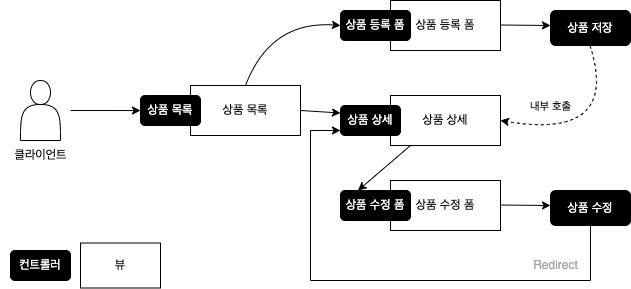

The diagram above was exported from draw.io. Its source (the exported page's mxGraphModel, read from the mxfile embedded in the PNG):
<mxGraphModel dx="665" dy="613" grid="1" gridSize="10" guides="1" tooltips="1" connect="1" arrows="1" fold="1" page="1" pageScale="1" pageWidth="827" pageHeight="1169" math="0" shadow="0">
  <root>
    <mxCell id="0" />
    <mxCell id="1" parent="0" />
    <mxCell id="B5-nmQ8yVb-cAeDa73AD-4" value="상품 목록" style="rounded=0;whiteSpace=wrap;html=1;" vertex="1" parent="1">
      <mxGeometry x="240" y="285" width="110" height="50" as="geometry" />
    </mxCell>
    <mxCell id="B5-nmQ8yVb-cAeDa73AD-1" value="" style="shape=actor;whiteSpace=wrap;html=1;" vertex="1" parent="1">
      <mxGeometry x="70" y="280" width="40" height="60" as="geometry" />
    </mxCell>
    <mxCell id="B5-nmQ8yVb-cAeDa73AD-2" value="" style="endArrow=classic;html=1;rounded=0;" edge="1" parent="1">
      <mxGeometry width="50" height="50" relative="1" as="geometry">
        <mxPoint x="120" y="310" as="sourcePoint" />
        <mxPoint x="190" y="310.05" as="targetPoint" />
      </mxGeometry>
    </mxCell>
    <mxCell id="B5-nmQ8yVb-cAeDa73AD-3" value="&lt;font color=&quot;#ffffff&quot;&gt;상품 목록&lt;/font&gt;" style="rounded=1;whiteSpace=wrap;html=1;fillColor=#000000;" vertex="1" parent="1">
      <mxGeometry x="190" y="295" width="60" height="30" as="geometry" />
    </mxCell>
    <mxCell id="B5-nmQ8yVb-cAeDa73AD-8" value="상품 등록 폼" style="rounded=0;whiteSpace=wrap;html=1;" vertex="1" parent="1">
      <mxGeometry x="440" y="200" width="110" height="50" as="geometry" />
    </mxCell>
    <mxCell id="B5-nmQ8yVb-cAeDa73AD-9" value="&lt;font color=&quot;#ffffff&quot;&gt;상품 등록 폼&lt;/font&gt;" style="rounded=1;whiteSpace=wrap;html=1;fillColor=#000000;" vertex="1" parent="1">
      <mxGeometry x="390" y="210" width="70" height="30" as="geometry" />
    </mxCell>
    <mxCell id="B5-nmQ8yVb-cAeDa73AD-10" value="상품 상세" style="rounded=0;whiteSpace=wrap;html=1;" vertex="1" parent="1">
      <mxGeometry x="440" y="295" width="110" height="50" as="geometry" />
    </mxCell>
    <mxCell id="B5-nmQ8yVb-cAeDa73AD-11" value="&lt;font color=&quot;#ffffff&quot;&gt;상품 상세&lt;/font&gt;" style="rounded=1;whiteSpace=wrap;html=1;fillColor=#000000;" vertex="1" parent="1">
      <mxGeometry x="390" y="305" width="60" height="30" as="geometry" />
    </mxCell>
    <mxCell id="B5-nmQ8yVb-cAeDa73AD-12" value="상품 수정 폼" style="rounded=0;whiteSpace=wrap;html=1;" vertex="1" parent="1">
      <mxGeometry x="440" y="380" width="110" height="50" as="geometry" />
    </mxCell>
    <mxCell id="B5-nmQ8yVb-cAeDa73AD-13" value="&lt;font color=&quot;#ffffff&quot;&gt;상품 수정 폼&lt;/font&gt;" style="rounded=1;whiteSpace=wrap;html=1;fillColor=#000000;" vertex="1" parent="1">
      <mxGeometry x="390" y="390" width="70" height="30" as="geometry" />
    </mxCell>
    <mxCell id="B5-nmQ8yVb-cAeDa73AD-14" value="" style="endArrow=classic;html=1;entryX=0;entryY=0.5;entryDx=0;entryDy=0;exitX=0.5;exitY=0;exitDx=0;exitDy=0;curved=1;" edge="1" parent="1" source="B5-nmQ8yVb-cAeDa73AD-4" target="B5-nmQ8yVb-cAeDa73AD-9">
      <mxGeometry width="50" height="50" relative="1" as="geometry">
        <mxPoint x="300" y="280" as="sourcePoint" />
        <mxPoint x="340" y="240" as="targetPoint" />
        <Array as="points">
          <mxPoint x="320" y="220" />
        </Array>
      </mxGeometry>
    </mxCell>
    <mxCell id="B5-nmQ8yVb-cAeDa73AD-15" value="" style="endArrow=classic;html=1;rounded=0;entryX=0;entryY=0.25;entryDx=0;entryDy=0;" edge="1" parent="1" target="B5-nmQ8yVb-cAeDa73AD-11">
      <mxGeometry width="50" height="50" relative="1" as="geometry">
        <mxPoint x="350" y="310" as="sourcePoint" />
        <mxPoint x="400" y="260" as="targetPoint" />
      </mxGeometry>
    </mxCell>
    <mxCell id="B5-nmQ8yVb-cAeDa73AD-16" value="" style="endArrow=classic;html=1;rounded=0;" edge="1" parent="1">
      <mxGeometry width="50" height="50" relative="1" as="geometry">
        <mxPoint x="550" y="224.5" as="sourcePoint" />
        <mxPoint x="600" y="225" as="targetPoint" />
      </mxGeometry>
    </mxCell>
    <mxCell id="B5-nmQ8yVb-cAeDa73AD-17" value="&lt;font color=&quot;#ffffff&quot;&gt;상품 저장&lt;/font&gt;" style="rounded=1;whiteSpace=wrap;html=1;fillColor=#000000;" vertex="1" parent="1">
      <mxGeometry x="600" y="210" width="80" height="35" as="geometry" />
    </mxCell>
    <mxCell id="B5-nmQ8yVb-cAeDa73AD-18" value="" style="endArrow=classic;html=1;entryX=1;entryY=0.5;entryDx=0;entryDy=0;curved=1;dashed=1;" edge="1" parent="1" target="B5-nmQ8yVb-cAeDa73AD-10">
      <mxGeometry relative="1" as="geometry">
        <mxPoint x="639.5" y="245" as="sourcePoint" />
        <mxPoint x="639.5" y="345" as="targetPoint" />
        <Array as="points">
          <mxPoint x="670" y="340" />
        </Array>
      </mxGeometry>
    </mxCell>
    <mxCell id="B5-nmQ8yVb-cAeDa73AD-19" value="내부 호출" style="edgeLabel;resizable=0;html=1;align=center;verticalAlign=middle;container=1;" connectable="0" vertex="1" parent="B5-nmQ8yVb-cAeDa73AD-18">
      <mxGeometry relative="1" as="geometry">
        <mxPoint x="-59" y="-33" as="offset" />
      </mxGeometry>
    </mxCell>
    <mxCell id="B5-nmQ8yVb-cAeDa73AD-20" value="" style="endArrow=classic;html=1;rounded=0;entryX=0.25;entryY=0;entryDx=0;entryDy=0;" edge="1" parent="1" target="B5-nmQ8yVb-cAeDa73AD-13">
      <mxGeometry width="50" height="50" relative="1" as="geometry">
        <mxPoint x="460" y="345" as="sourcePoint" />
        <mxPoint x="420" y="385" as="targetPoint" />
      </mxGeometry>
    </mxCell>
    <mxCell id="B5-nmQ8yVb-cAeDa73AD-23" value="" style="endArrow=classic;html=1;rounded=0;" edge="1" parent="1">
      <mxGeometry width="50" height="50" relative="1" as="geometry">
        <mxPoint x="550" y="404.5" as="sourcePoint" />
        <mxPoint x="600" y="405" as="targetPoint" />
      </mxGeometry>
    </mxCell>
    <mxCell id="B5-nmQ8yVb-cAeDa73AD-24" value="&lt;font color=&quot;#ffffff&quot;&gt;상품 수정&lt;/font&gt;" style="rounded=1;whiteSpace=wrap;html=1;fillColor=#000000;" vertex="1" parent="1">
      <mxGeometry x="600" y="390" width="80" height="35" as="geometry" />
    </mxCell>
    <mxCell id="B5-nmQ8yVb-cAeDa73AD-25" value="" style="endArrow=none;html=1;rounded=0;" edge="1" parent="1">
      <mxGeometry width="50" height="50" relative="1" as="geometry">
        <mxPoint x="640" y="480" as="sourcePoint" />
        <mxPoint x="640" y="425" as="targetPoint" />
      </mxGeometry>
    </mxCell>
    <mxCell id="B5-nmQ8yVb-cAeDa73AD-26" value="" style="endArrow=none;html=1;rounded=0;" edge="1" parent="1">
      <mxGeometry width="50" height="50" relative="1" as="geometry">
        <mxPoint x="360" y="480" as="sourcePoint" />
        <mxPoint x="640" y="480" as="targetPoint" />
      </mxGeometry>
    </mxCell>
    <mxCell id="B5-nmQ8yVb-cAeDa73AD-28" value="" style="endArrow=none;html=1;rounded=0;" edge="1" parent="1">
      <mxGeometry width="50" height="50" relative="1" as="geometry">
        <mxPoint x="360" y="480" as="sourcePoint" />
        <mxPoint x="360" y="330" as="targetPoint" />
      </mxGeometry>
    </mxCell>
    <mxCell id="B5-nmQ8yVb-cAeDa73AD-29" value="" style="endArrow=classic;html=1;rounded=0;entryX=0;entryY=0.833;entryDx=0;entryDy=0;entryPerimeter=0;" edge="1" parent="1" target="B5-nmQ8yVb-cAeDa73AD-11">
      <mxGeometry width="50" height="50" relative="1" as="geometry">
        <mxPoint x="360" y="330" as="sourcePoint" />
        <mxPoint x="380" y="330" as="targetPoint" />
      </mxGeometry>
    </mxCell>
    <mxCell id="B5-nmQ8yVb-cAeDa73AD-30" value="&lt;font color=&quot;#a8a8a8&quot;&gt;Redirect&lt;/font&gt;" style="text;html=1;align=center;verticalAlign=middle;resizable=0;points=[];autosize=1;strokeColor=none;fillColor=none;" vertex="1" parent="1">
      <mxGeometry x="570" y="450" width="70" height="30" as="geometry" />
    </mxCell>
    <mxCell id="B5-nmQ8yVb-cAeDa73AD-31" value="클라이언트" style="text;html=1;align=center;verticalAlign=middle;resizable=0;points=[];autosize=1;strokeColor=none;fillColor=none;" vertex="1" parent="1">
      <mxGeometry x="50" y="340" width="80" height="30" as="geometry" />
    </mxCell>
    <mxCell id="B5-nmQ8yVb-cAeDa73AD-32" value="&lt;font color=&quot;#ffffff&quot;&gt;컨트롤러&lt;/font&gt;" style="rounded=1;whiteSpace=wrap;html=1;fillColor=#000000;" vertex="1" parent="1">
      <mxGeometry x="60" y="450" width="60" height="30" as="geometry" />
    </mxCell>
    <mxCell id="B5-nmQ8yVb-cAeDa73AD-33" value="뷰" style="rounded=0;whiteSpace=wrap;html=1;" vertex="1" parent="1">
      <mxGeometry x="130" y="442.5" width="80" height="45" as="geometry" />
    </mxCell>
  </root>
</mxGraphModel>